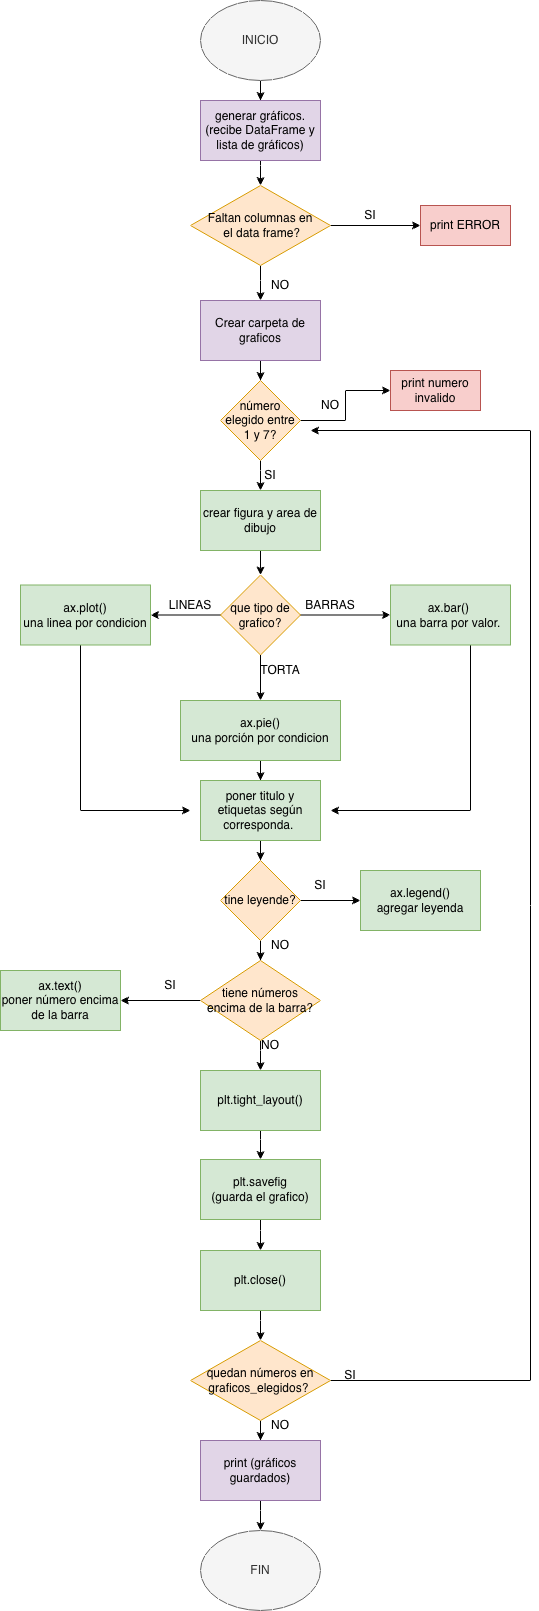

The diagram above was exported from draw.io. Its source (the exported page's mxGraphModel, read from the mxfile embedded in the PNG):
<mxGraphModel dx="1557" dy="1130" grid="1" gridSize="10" guides="1" tooltips="1" connect="1" arrows="1" fold="1" page="1" pageScale="1" pageWidth="827" pageHeight="1169" math="0" shadow="0">
  <root>
    <mxCell id="0" />
    <mxCell id="1" parent="0" />
    <mxCell id="9t0ExtLCZmgOCEUac83_-3" edge="1" parent="1" source="9t0ExtLCZmgOCEUac83_-1" style="edgeStyle=orthogonalEdgeStyle;rounded=0;orthogonalLoop=1;jettySize=auto;html=1;" target="9t0ExtLCZmgOCEUac83_-2" value="">
      <mxGeometry relative="1" as="geometry" />
    </mxCell>
    <mxCell id="9t0ExtLCZmgOCEUac83_-1" parent="1" style="ellipse;whiteSpace=wrap;html=1;fillColor=#f5f5f5;fontColor=#333333;strokeColor=#666666;" value="INICIO" vertex="1">
      <mxGeometry height="80" width="120" x="350" y="10" as="geometry" />
    </mxCell>
    <mxCell id="9t0ExtLCZmgOCEUac83_-5" edge="1" parent="1" source="9t0ExtLCZmgOCEUac83_-2" style="edgeStyle=orthogonalEdgeStyle;rounded=0;orthogonalLoop=1;jettySize=auto;html=1;" target="9t0ExtLCZmgOCEUac83_-4" value="">
      <mxGeometry relative="1" as="geometry" />
    </mxCell>
    <mxCell id="9t0ExtLCZmgOCEUac83_-2" parent="1" style="whiteSpace=wrap;html=1;fillColor=#e1d5e7;strokeColor=#9673a6;" value="generar gráficos. (recibe DataFrame y lista de gráficos)" vertex="1">
      <mxGeometry height="60" width="120" x="350" y="110" as="geometry" />
    </mxCell>
    <mxCell id="9t0ExtLCZmgOCEUac83_-10" edge="1" parent="1" source="9t0ExtLCZmgOCEUac83_-4" style="edgeStyle=orthogonalEdgeStyle;rounded=0;orthogonalLoop=1;jettySize=auto;html=1;" target="9t0ExtLCZmgOCEUac83_-9" value="">
      <mxGeometry relative="1" as="geometry" />
    </mxCell>
    <mxCell id="9t0ExtLCZmgOCEUac83_-54" edge="1" parent="1" source="9t0ExtLCZmgOCEUac83_-4" style="edgeStyle=orthogonalEdgeStyle;rounded=0;orthogonalLoop=1;jettySize=auto;html=1;" target="9t0ExtLCZmgOCEUac83_-6" value="">
      <mxGeometry relative="1" as="geometry" />
    </mxCell>
    <mxCell id="9t0ExtLCZmgOCEUac83_-4" parent="1" style="rhombus;whiteSpace=wrap;html=1;fillColor=#ffe6cc;strokeColor=#d79b00;" value="Faltan columnas en&lt;div&gt;&amp;nbsp;el data frame?&lt;/div&gt;" vertex="1">
      <mxGeometry height="80" width="140" x="340" y="195" as="geometry" />
    </mxCell>
    <mxCell id="9t0ExtLCZmgOCEUac83_-6" parent="1" style="whiteSpace=wrap;html=1;fillColor=#f8cecc;strokeColor=#b85450;" value="print ERROR" vertex="1">
      <mxGeometry height="40" width="90" x="570" y="215" as="geometry" />
    </mxCell>
    <mxCell id="9t0ExtLCZmgOCEUac83_-12" edge="1" parent="1" source="9t0ExtLCZmgOCEUac83_-9" style="edgeStyle=orthogonalEdgeStyle;rounded=0;orthogonalLoop=1;jettySize=auto;html=1;" target="9t0ExtLCZmgOCEUac83_-11" value="">
      <mxGeometry relative="1" as="geometry" />
    </mxCell>
    <mxCell id="9t0ExtLCZmgOCEUac83_-9" parent="1" style="whiteSpace=wrap;html=1;fillColor=#e1d5e7;strokeColor=#9673a6;" value="Crear carpeta de graficos" vertex="1">
      <mxGeometry height="60" width="120" x="350" y="310" as="geometry" />
    </mxCell>
    <mxCell id="9t0ExtLCZmgOCEUac83_-14" edge="1" parent="1" source="9t0ExtLCZmgOCEUac83_-11" style="edgeStyle=orthogonalEdgeStyle;rounded=0;orthogonalLoop=1;jettySize=auto;html=1;" target="9t0ExtLCZmgOCEUac83_-13" value="">
      <mxGeometry relative="1" as="geometry" />
    </mxCell>
    <mxCell id="9t0ExtLCZmgOCEUac83_-17" edge="1" parent="1" source="9t0ExtLCZmgOCEUac83_-11" style="edgeStyle=orthogonalEdgeStyle;rounded=0;orthogonalLoop=1;jettySize=auto;html=1;" target="9t0ExtLCZmgOCEUac83_-16" value="">
      <mxGeometry relative="1" as="geometry" />
    </mxCell>
    <mxCell id="9t0ExtLCZmgOCEUac83_-11" parent="1" style="rhombus;whiteSpace=wrap;html=1;fillColor=#ffe6cc;strokeColor=#d79b00;" value="número elegido entre 1 y 7?" vertex="1">
      <mxGeometry height="80" width="80" x="370" y="390" as="geometry" />
    </mxCell>
    <mxCell id="9t0ExtLCZmgOCEUac83_-13" parent="1" style="whiteSpace=wrap;html=1;fillColor=#f8cecc;strokeColor=#b85450;" value="print numero invalido" vertex="1">
      <mxGeometry height="40" width="90" x="540" y="380" as="geometry" />
    </mxCell>
    <mxCell id="9t0ExtLCZmgOCEUac83_-15" parent="1" style="text;html=1;whiteSpace=wrap;strokeColor=none;fillColor=none;align=center;verticalAlign=middle;rounded=0;" value="NO" vertex="1">
      <mxGeometry height="30" width="60" x="450" y="400" as="geometry" />
    </mxCell>
    <mxCell id="9t0ExtLCZmgOCEUac83_-21" edge="1" parent="1" source="9t0ExtLCZmgOCEUac83_-16" style="edgeStyle=orthogonalEdgeStyle;rounded=0;orthogonalLoop=1;jettySize=auto;html=1;" target="9t0ExtLCZmgOCEUac83_-20" value="">
      <mxGeometry relative="1" as="geometry" />
    </mxCell>
    <mxCell id="9t0ExtLCZmgOCEUac83_-16" parent="1" style="whiteSpace=wrap;html=1;fillColor=#d5e8d4;strokeColor=#82b366;" value="crear figura y area de dibujo" vertex="1">
      <mxGeometry height="60" width="120" x="350" y="500" as="geometry" />
    </mxCell>
    <mxCell id="9t0ExtLCZmgOCEUac83_-18" parent="1" style="text;html=1;whiteSpace=wrap;strokeColor=none;fillColor=none;align=center;verticalAlign=middle;rounded=0;" value="SI" vertex="1">
      <mxGeometry height="30" width="60" x="390" y="470" as="geometry" />
    </mxCell>
    <mxCell id="9t0ExtLCZmgOCEUac83_-23" edge="1" parent="1" source="9t0ExtLCZmgOCEUac83_-20" style="edgeStyle=orthogonalEdgeStyle;rounded=0;orthogonalLoop=1;jettySize=auto;html=1;" target="9t0ExtLCZmgOCEUac83_-22" value="">
      <mxGeometry relative="1" as="geometry" />
    </mxCell>
    <mxCell id="9t0ExtLCZmgOCEUac83_-27" edge="1" parent="1" source="9t0ExtLCZmgOCEUac83_-20" style="edgeStyle=orthogonalEdgeStyle;rounded=0;orthogonalLoop=1;jettySize=auto;html=1;" target="9t0ExtLCZmgOCEUac83_-26" value="">
      <mxGeometry relative="1" as="geometry" />
    </mxCell>
    <mxCell id="9t0ExtLCZmgOCEUac83_-29" edge="1" parent="1" source="9t0ExtLCZmgOCEUac83_-20" style="edgeStyle=orthogonalEdgeStyle;rounded=0;orthogonalLoop=1;jettySize=auto;html=1;" target="9t0ExtLCZmgOCEUac83_-28" value="">
      <mxGeometry relative="1" as="geometry" />
    </mxCell>
    <mxCell id="9t0ExtLCZmgOCEUac83_-20" parent="1" style="rhombus;whiteSpace=wrap;html=1;fillColor=#ffe6cc;strokeColor=#d79b00;" value="que tipo de grafico?" vertex="1">
      <mxGeometry height="80" width="80" x="370" y="584.5" as="geometry" />
    </mxCell>
    <mxCell id="9t0ExtLCZmgOCEUac83_-38" edge="1" parent="1" source="9t0ExtLCZmgOCEUac83_-22" style="edgeStyle=orthogonalEdgeStyle;rounded=0;orthogonalLoop=1;jettySize=auto;html=1;" value="">
      <mxGeometry relative="1" as="geometry">
        <Array as="points">
          <mxPoint x="620" y="820" />
          <mxPoint x="480" y="820" />
        </Array>
        <mxPoint x="480" y="820" as="targetPoint" />
      </mxGeometry>
    </mxCell>
    <mxCell id="9t0ExtLCZmgOCEUac83_-22" parent="1" style="whiteSpace=wrap;html=1;fillColor=#d5e8d4;strokeColor=#82b366;" value="ax.bar()&amp;nbsp;&lt;div&gt;una barra por valor.&amp;nbsp;&lt;/div&gt;" vertex="1">
      <mxGeometry height="60" width="120" x="540" y="594.5" as="geometry" />
    </mxCell>
    <mxCell id="9t0ExtLCZmgOCEUac83_-34" edge="1" parent="1" source="9t0ExtLCZmgOCEUac83_-26" style="edgeStyle=orthogonalEdgeStyle;rounded=0;orthogonalLoop=1;jettySize=auto;html=1;" value="">
      <mxGeometry relative="1" as="geometry">
        <Array as="points">
          <mxPoint x="230" y="820" />
          <mxPoint x="340" y="820" />
        </Array>
        <mxPoint x="340" y="820" as="targetPoint" />
      </mxGeometry>
    </mxCell>
    <mxCell id="9t0ExtLCZmgOCEUac83_-26" parent="1" style="whiteSpace=wrap;html=1;fillColor=#d5e8d4;strokeColor=#82b366;" value="ax.plot()&lt;div&gt;una linea por condicion&lt;/div&gt;" vertex="1">
      <mxGeometry height="60" width="130" x="170" y="594.5" as="geometry" />
    </mxCell>
    <mxCell id="9t0ExtLCZmgOCEUac83_-36" edge="1" parent="1" source="9t0ExtLCZmgOCEUac83_-28" style="edgeStyle=orthogonalEdgeStyle;rounded=0;orthogonalLoop=1;jettySize=auto;html=1;" target="9t0ExtLCZmgOCEUac83_-35" value="">
      <mxGeometry relative="1" as="geometry" />
    </mxCell>
    <mxCell id="9t0ExtLCZmgOCEUac83_-28" parent="1" style="whiteSpace=wrap;html=1;fillColor=#d5e8d4;strokeColor=#82b366;" value="ax.pie()&lt;div&gt;una porción por condicion&lt;/div&gt;" vertex="1">
      <mxGeometry height="60" width="160" x="330" y="710" as="geometry" />
    </mxCell>
    <mxCell id="9t0ExtLCZmgOCEUac83_-30" parent="1" style="text;html=1;whiteSpace=wrap;strokeColor=none;fillColor=none;align=center;verticalAlign=middle;rounded=0;" value="BARRAS" vertex="1">
      <mxGeometry height="30" width="60" x="450" y="600" as="geometry" />
    </mxCell>
    <mxCell id="9t0ExtLCZmgOCEUac83_-31" parent="1" style="text;html=1;whiteSpace=wrap;strokeColor=none;fillColor=none;align=center;verticalAlign=middle;rounded=0;" value="LINEAS" vertex="1">
      <mxGeometry height="30" width="60" x="310" y="600" as="geometry" />
    </mxCell>
    <mxCell id="9t0ExtLCZmgOCEUac83_-32" parent="1" style="text;html=1;whiteSpace=wrap;strokeColor=none;fillColor=none;align=center;verticalAlign=middle;rounded=0;" value="TORTA" vertex="1">
      <mxGeometry height="30" width="60" x="400" y="664.5" as="geometry" />
    </mxCell>
    <mxCell id="9t0ExtLCZmgOCEUac83_-42" edge="1" parent="1" source="9t0ExtLCZmgOCEUac83_-35" style="edgeStyle=orthogonalEdgeStyle;rounded=0;orthogonalLoop=1;jettySize=auto;html=1;" target="9t0ExtLCZmgOCEUac83_-41" value="">
      <mxGeometry relative="1" as="geometry" />
    </mxCell>
    <mxCell id="9t0ExtLCZmgOCEUac83_-35" parent="1" style="whiteSpace=wrap;html=1;fillColor=#d5e8d4;strokeColor=#82b366;" value="poner titulo y etiquetas según corresponda.&amp;nbsp;" vertex="1">
      <mxGeometry height="60" width="120" x="350" y="790" as="geometry" />
    </mxCell>
    <mxCell id="9t0ExtLCZmgOCEUac83_-44" edge="1" parent="1" source="9t0ExtLCZmgOCEUac83_-41" style="edgeStyle=orthogonalEdgeStyle;rounded=0;orthogonalLoop=1;jettySize=auto;html=1;" target="9t0ExtLCZmgOCEUac83_-43" value="">
      <mxGeometry relative="1" as="geometry" />
    </mxCell>
    <mxCell id="9t0ExtLCZmgOCEUac83_-49" edge="1" parent="1" source="9t0ExtLCZmgOCEUac83_-41" style="edgeStyle=orthogonalEdgeStyle;rounded=0;orthogonalLoop=1;jettySize=auto;html=1;" target="9t0ExtLCZmgOCEUac83_-48" value="">
      <mxGeometry relative="1" as="geometry" />
    </mxCell>
    <mxCell id="9t0ExtLCZmgOCEUac83_-41" parent="1" style="rhombus;whiteSpace=wrap;html=1;fillColor=#ffe6cc;strokeColor=#d79b00;" value="tine leyende?" vertex="1">
      <mxGeometry height="80" width="80" x="370" y="870" as="geometry" />
    </mxCell>
    <mxCell id="9t0ExtLCZmgOCEUac83_-43" parent="1" style="whiteSpace=wrap;html=1;fillColor=#d5e8d4;strokeColor=#82b366;" value="ax.legend()&lt;div&gt;agregar leyenda&lt;/div&gt;" vertex="1">
      <mxGeometry height="60" width="120" x="510" y="880" as="geometry" />
    </mxCell>
    <mxCell id="9t0ExtLCZmgOCEUac83_-45" parent="1" style="text;html=1;whiteSpace=wrap;strokeColor=none;fillColor=none;align=center;verticalAlign=middle;rounded=0;" value="SI" vertex="1">
      <mxGeometry height="30" width="60" x="440" y="880" as="geometry" />
    </mxCell>
    <mxCell id="9t0ExtLCZmgOCEUac83_-51" edge="1" parent="1" source="9t0ExtLCZmgOCEUac83_-48" style="edgeStyle=orthogonalEdgeStyle;rounded=0;orthogonalLoop=1;jettySize=auto;html=1;" target="9t0ExtLCZmgOCEUac83_-50" value="">
      <mxGeometry relative="1" as="geometry" />
    </mxCell>
    <mxCell id="9t0ExtLCZmgOCEUac83_-53" edge="1" parent="1" source="9t0ExtLCZmgOCEUac83_-48" style="edgeStyle=orthogonalEdgeStyle;rounded=0;orthogonalLoop=1;jettySize=auto;html=1;" target="9t0ExtLCZmgOCEUac83_-52" value="">
      <mxGeometry relative="1" as="geometry" />
    </mxCell>
    <mxCell id="9t0ExtLCZmgOCEUac83_-48" parent="1" style="rhombus;whiteSpace=wrap;html=1;fillColor=#ffe6cc;strokeColor=#d79b00;" value="tiene números encima de la barra?" vertex="1">
      <mxGeometry height="80" width="120" x="350" y="970" as="geometry" />
    </mxCell>
    <mxCell id="9t0ExtLCZmgOCEUac83_-50" parent="1" style="whiteSpace=wrap;html=1;fillColor=#d5e8d4;strokeColor=#82b366;" value="ax.text()&lt;div&gt;poner número encima de la barra&lt;/div&gt;" vertex="1">
      <mxGeometry height="60" width="120" x="150" y="980" as="geometry" />
    </mxCell>
    <mxCell id="9t0ExtLCZmgOCEUac83_-61" edge="1" parent="1" source="9t0ExtLCZmgOCEUac83_-52" style="edgeStyle=orthogonalEdgeStyle;rounded=0;orthogonalLoop=1;jettySize=auto;html=1;" target="9t0ExtLCZmgOCEUac83_-60" value="">
      <mxGeometry relative="1" as="geometry" />
    </mxCell>
    <mxCell id="9t0ExtLCZmgOCEUac83_-52" parent="1" style="whiteSpace=wrap;html=1;fillColor=#d5e8d4;strokeColor=#82b366;" value="plt.tight_layout()" vertex="1">
      <mxGeometry height="60" width="120" x="350" y="1080" as="geometry" />
    </mxCell>
    <mxCell id="9t0ExtLCZmgOCEUac83_-55" parent="1" style="text;html=1;whiteSpace=wrap;strokeColor=none;fillColor=none;align=center;verticalAlign=middle;rounded=0;" value="SI" vertex="1">
      <mxGeometry height="30" width="60" x="490" y="210" as="geometry" />
    </mxCell>
    <mxCell id="9t0ExtLCZmgOCEUac83_-56" parent="1" style="text;html=1;whiteSpace=wrap;strokeColor=none;fillColor=none;align=center;verticalAlign=middle;rounded=0;" value="NO" vertex="1">
      <mxGeometry height="30" width="60" x="400" y="280" as="geometry" />
    </mxCell>
    <mxCell id="9t0ExtLCZmgOCEUac83_-57" parent="1" style="text;html=1;whiteSpace=wrap;strokeColor=none;fillColor=none;align=center;verticalAlign=middle;rounded=0;" value="SI" vertex="1">
      <mxGeometry height="30" width="60" x="290" y="980" as="geometry" />
    </mxCell>
    <mxCell id="9t0ExtLCZmgOCEUac83_-58" parent="1" style="text;html=1;whiteSpace=wrap;strokeColor=none;fillColor=none;align=center;verticalAlign=middle;rounded=0;" value="NO" vertex="1">
      <mxGeometry height="30" width="60" x="400" y="940" as="geometry" />
    </mxCell>
    <mxCell id="9t0ExtLCZmgOCEUac83_-59" parent="1" style="text;html=1;whiteSpace=wrap;strokeColor=none;fillColor=none;align=center;verticalAlign=middle;rounded=0;" value="NO" vertex="1">
      <mxGeometry height="30" width="60" x="390" y="1040" as="geometry" />
    </mxCell>
    <mxCell id="9t0ExtLCZmgOCEUac83_-63" edge="1" parent="1" source="9t0ExtLCZmgOCEUac83_-60" style="edgeStyle=orthogonalEdgeStyle;rounded=0;orthogonalLoop=1;jettySize=auto;html=1;" target="9t0ExtLCZmgOCEUac83_-62" value="">
      <mxGeometry relative="1" as="geometry" />
    </mxCell>
    <mxCell id="9t0ExtLCZmgOCEUac83_-60" parent="1" style="whiteSpace=wrap;html=1;fillColor=#d5e8d4;strokeColor=#82b366;" value="plt.savefig&lt;div&gt;(guarda el grafico)&lt;/div&gt;" vertex="1">
      <mxGeometry height="60" width="120" x="350" y="1169" as="geometry" />
    </mxCell>
    <mxCell id="9t0ExtLCZmgOCEUac83_-65" edge="1" parent="1" source="9t0ExtLCZmgOCEUac83_-62" style="edgeStyle=orthogonalEdgeStyle;rounded=0;orthogonalLoop=1;jettySize=auto;html=1;" target="9t0ExtLCZmgOCEUac83_-64" value="">
      <mxGeometry relative="1" as="geometry" />
    </mxCell>
    <mxCell id="9t0ExtLCZmgOCEUac83_-62" parent="1" style="whiteSpace=wrap;html=1;fillColor=#d5e8d4;strokeColor=#82b366;" value="plt.close()" vertex="1">
      <mxGeometry height="60" width="120" x="350" y="1260" as="geometry" />
    </mxCell>
    <mxCell id="9t0ExtLCZmgOCEUac83_-67" edge="1" parent="1" source="9t0ExtLCZmgOCEUac83_-64" style="edgeStyle=orthogonalEdgeStyle;rounded=0;orthogonalLoop=1;jettySize=auto;html=1;" target="9t0ExtLCZmgOCEUac83_-66" value="">
      <mxGeometry relative="1" as="geometry" />
    </mxCell>
    <mxCell id="9t0ExtLCZmgOCEUac83_-70" edge="1" parent="1" source="9t0ExtLCZmgOCEUac83_-64" style="edgeStyle=orthogonalEdgeStyle;rounded=0;orthogonalLoop=1;jettySize=auto;html=1;exitX=1;exitY=0.5;exitDx=0;exitDy=0;" value="">
      <mxGeometry relative="1" as="geometry">
        <Array as="points">
          <mxPoint x="680" y="1390" />
          <mxPoint x="680" y="440" />
        </Array>
        <mxPoint x="460" y="440" as="targetPoint" />
      </mxGeometry>
    </mxCell>
    <mxCell id="9t0ExtLCZmgOCEUac83_-64" parent="1" style="rhombus;whiteSpace=wrap;html=1;fillColor=#ffe6cc;strokeColor=#d79b00;" value="quedan números en graficos_elegidos?&amp;nbsp;" vertex="1">
      <mxGeometry height="80" width="140" x="340" y="1350" as="geometry" />
    </mxCell>
    <mxCell id="9t0ExtLCZmgOCEUac83_-76" edge="1" parent="1" source="9t0ExtLCZmgOCEUac83_-66" style="edgeStyle=orthogonalEdgeStyle;rounded=0;orthogonalLoop=1;jettySize=auto;html=1;" target="9t0ExtLCZmgOCEUac83_-74" value="">
      <mxGeometry relative="1" as="geometry" />
    </mxCell>
    <mxCell id="9t0ExtLCZmgOCEUac83_-66" parent="1" style="whiteSpace=wrap;html=1;fillColor=#e1d5e7;strokeColor=#9673a6;" value="print (gráficos guardados)" vertex="1">
      <mxGeometry height="60" width="120" x="350" y="1450" as="geometry" />
    </mxCell>
    <mxCell id="9t0ExtLCZmgOCEUac83_-68" parent="1" style="text;html=1;whiteSpace=wrap;strokeColor=none;fillColor=none;align=center;verticalAlign=middle;rounded=0;" value="NO" vertex="1">
      <mxGeometry height="30" width="60" x="400" y="1420" as="geometry" />
    </mxCell>
    <mxCell id="9t0ExtLCZmgOCEUac83_-71" parent="1" style="text;html=1;whiteSpace=wrap;strokeColor=none;fillColor=none;align=center;verticalAlign=middle;rounded=0;" value="SI" vertex="1">
      <mxGeometry height="30" width="60" x="470" y="1370" as="geometry" />
    </mxCell>
    <mxCell id="9t0ExtLCZmgOCEUac83_-74" parent="1" style="ellipse;whiteSpace=wrap;html=1;fillColor=#f5f5f5;fontColor=#333333;strokeColor=#666666;" value="FIN" vertex="1">
      <mxGeometry height="80" width="120" x="350" y="1540" as="geometry" />
    </mxCell>
  </root>
</mxGraphModel>